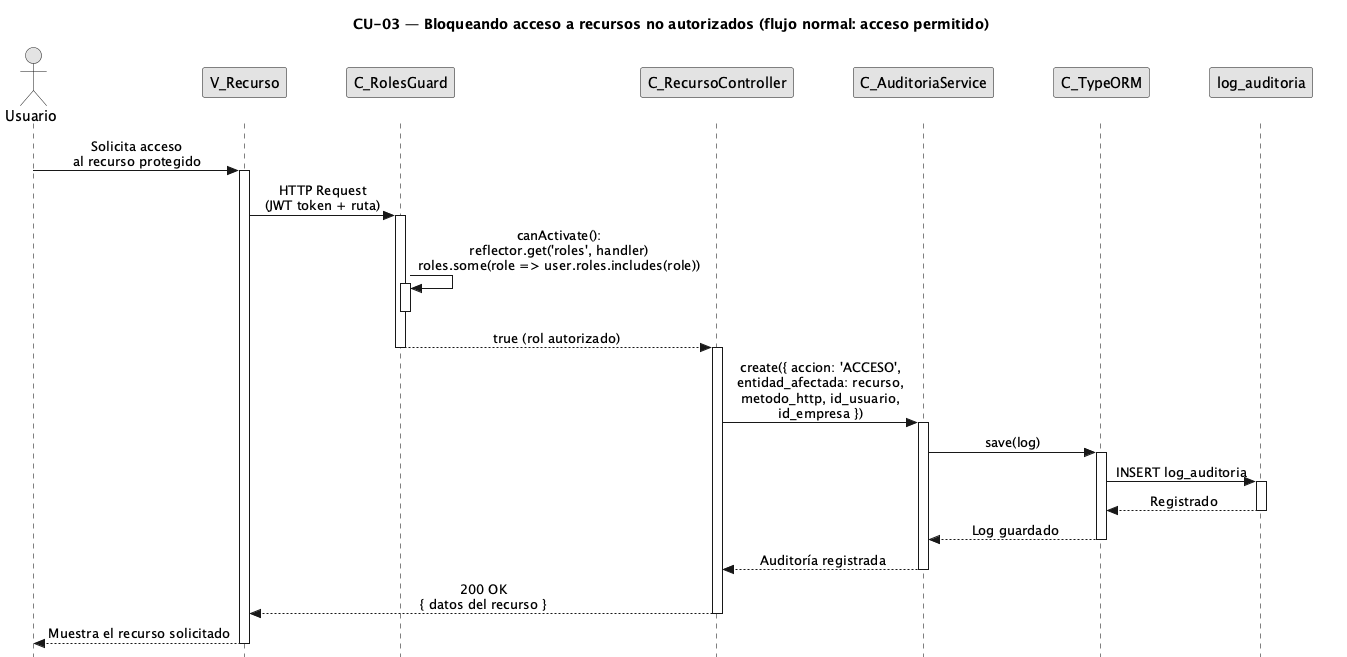

The diagram above was rendered by PlantUML. Its source (embedded in the PNG):
@startuml CU03-normal
title CU-03 — Bloqueando acceso a recursos no autorizados (flujo normal: acceso permitido)

skinparam style strictuml
skinparam monochrome true
skinparam shadowing false
skinparam sequenceMessageAlign center
<style>
sequenceDiagram {
  participant {
    margin 25
  }
  actor {
    margin 20
  }
}
</style>
skinparam sequence {
  MessageAlign center
  LifeLineBorderColor black
}
hide footbox

actor "Usuario" as user
participant "V_Recurso" as view
participant "C_RolesGuard" as guard
participant "C_RecursoController" as ctrl
participant "C_AuditoriaService" as aud
participant "C_TypeORM" as orm
participant "log_auditoria" as aent

user -> view : Solicita acceso\nal recurso protegido
activate view

view -> guard : HTTP Request\n(JWT token + ruta)
activate guard

guard -> guard : canActivate():\nreflector.get('roles', handler)\nroles.some(role => user.roles.includes(role))
activate guard
deactivate guard

guard --> ctrl : true (rol autorizado)
deactivate guard

activate ctrl

ctrl -> aud : create({ accion: 'ACCESO',\nentidad_afectada: recurso,\nmetodo_http, id_usuario,\nid_empresa })
activate aud

aud -> orm : save(log)
activate orm

orm -> aent : INSERT log_auditoria
activate aent
aent --> orm : Registrado
deactivate aent

orm --> aud : Log guardado
deactivate orm

aud --> ctrl : Auditoría registrada
deactivate aud

ctrl --> view : 200 OK\n{ datos del recurso }
deactivate ctrl

view --> user : Muestra el recurso solicitado
deactivate view

@enduml